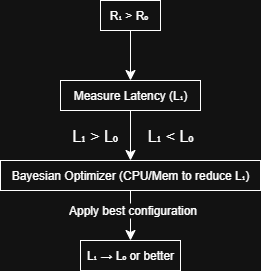

The diagram above was exported from draw.io. Its source (the exported page's mxGraphModel, read from the mxfile embedded in the PNG):
<mxGraphModel dx="1042" dy="579" grid="1" gridSize="10" guides="1" tooltips="1" connect="1" arrows="1" fold="1" page="1" pageScale="1" pageWidth="850" pageHeight="1100" math="0" shadow="0">
  <root>
    <mxCell id="0" />
    <mxCell id="1" parent="0" />
    <mxCell id="2" value="R₁ &amp;gt; R₀&amp;nbsp;" style="rounded=0;whiteSpace=wrap;html=1;" vertex="1" parent="1">
      <mxGeometry x="210" y="90" width="60" height="30" as="geometry" />
    </mxCell>
    <mxCell id="3" value="Measure Latency (L₁)" style="rounded=0;whiteSpace=wrap;html=1;" vertex="1" parent="1">
      <mxGeometry x="170" y="170" width="140" height="30" as="geometry" />
    </mxCell>
    <mxCell id="4" value="&lt;div&gt;Bayesian Optimizer&amp;nbsp;&lt;span style=&quot;background-color: transparent; color: light-dark(rgb(0, 0, 0), rgb(255, 255, 255));&quot;&gt;(CPU/Mem to reduce L₁)&lt;/span&gt;&lt;/div&gt;" style="rounded=0;whiteSpace=wrap;html=1;" vertex="1" parent="1">
      <mxGeometry x="110" y="250" width="260" height="30" as="geometry" />
    </mxCell>
    <mxCell id="5" value="L₁ → L₀ or better" style="rounded=0;whiteSpace=wrap;html=1;" vertex="1" parent="1">
      <mxGeometry x="190" y="330" width="100" height="30" as="geometry" />
    </mxCell>
    <mxCell id="6" value="" style="endArrow=classic;html=1;rounded=0;fontSize=12;startSize=8;endSize=8;curved=1;exitX=0.5;exitY=1;exitDx=0;exitDy=0;entryX=0.5;entryY=0;entryDx=0;entryDy=0;" edge="1" source="2" target="3" parent="1">
      <mxGeometry width="50" height="50" relative="1" as="geometry">
        <mxPoint x="240" y="330" as="sourcePoint" />
        <mxPoint x="290" y="280" as="targetPoint" />
      </mxGeometry>
    </mxCell>
    <mxCell id="7" value="" style="endArrow=classic;html=1;rounded=0;fontSize=12;startSize=8;endSize=8;curved=1;exitX=0.5;exitY=1;exitDx=0;exitDy=0;entryX=0.5;entryY=0;entryDx=0;entryDy=0;" edge="1" source="3" target="4" parent="1">
      <mxGeometry width="50" height="50" relative="1" as="geometry">
        <mxPoint x="240" y="330" as="sourcePoint" />
        <mxPoint x="290" y="280" as="targetPoint" />
      </mxGeometry>
    </mxCell>
    <mxCell id="8" value="L₁ &amp;gt; L₀" style="text;html=1;align=center;verticalAlign=middle;resizable=0;points=[];autosize=1;strokeColor=none;fillColor=none;fontSize=16;" vertex="1" parent="1">
      <mxGeometry x="169" y="210" width="70" height="30" as="geometry" />
    </mxCell>
    <mxCell id="9" value="L₁ &amp;lt; L₀" style="text;strokeColor=none;fillColor=none;html=1;align=center;verticalAlign=middle;whiteSpace=wrap;rounded=0;fontSize=16;" vertex="1" parent="1">
      <mxGeometry x="250" y="210" width="60" height="30" as="geometry" />
    </mxCell>
    <mxCell id="10" value="" style="endArrow=classic;html=1;rounded=0;fontSize=12;startSize=8;endSize=8;curved=1;exitX=0.5;exitY=1;exitDx=0;exitDy=0;entryX=0.5;entryY=0;entryDx=0;entryDy=0;" edge="1" source="4" target="5" parent="1">
      <mxGeometry width="50" height="50" relative="1" as="geometry">
        <mxPoint x="210" y="470" as="sourcePoint" />
        <mxPoint x="260" y="420" as="targetPoint" />
      </mxGeometry>
    </mxCell>
    <mxCell id="11" value="Apply best configuration" style="edgeLabel;html=1;align=center;verticalAlign=middle;resizable=0;points=[];fontSize=12;" vertex="1" connectable="0" parent="10">
      <mxGeometry x="-0.224" y="1" relative="1" as="geometry">
        <mxPoint as="offset" />
      </mxGeometry>
    </mxCell>
  </root>
</mxGraphModel>